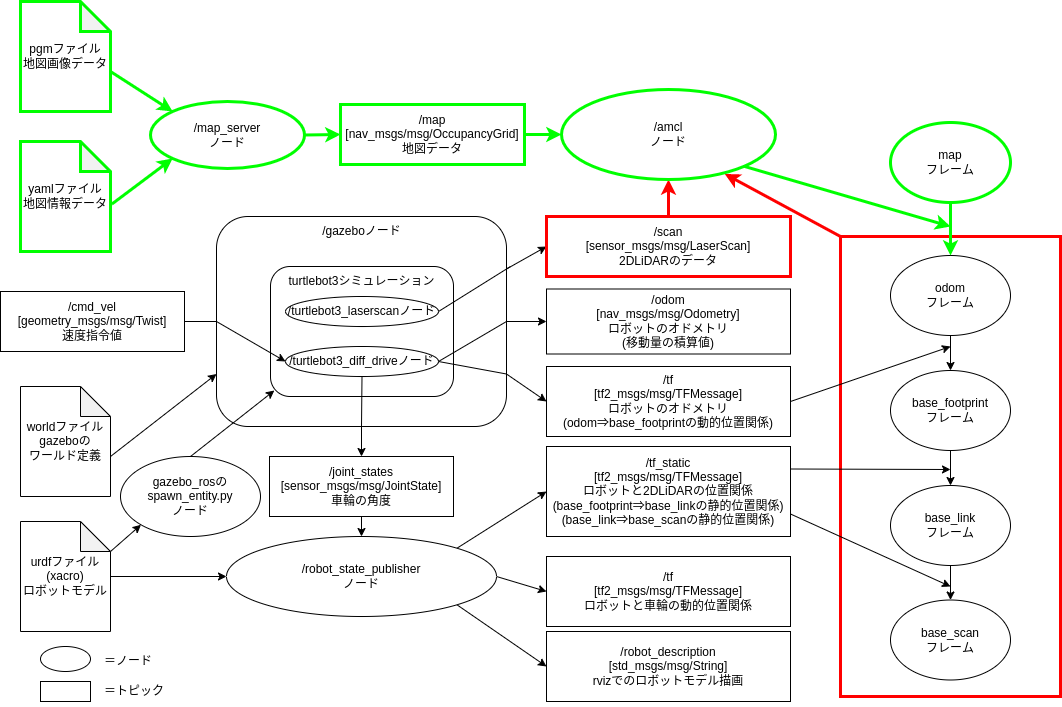

The diagram above was exported from draw.io. Its source (the exported page's mxGraphModel, read from the mxfile embedded in the PNG):
<mxGraphModel dx="1106" dy="891" grid="1" gridSize="10" guides="1" tooltips="1" connect="1" arrows="1" fold="1" page="1" pageScale="1" pageWidth="827" pageHeight="1169" math="0" shadow="0">
  <root>
    <mxCell id="0" />
    <mxCell id="1" parent="0" />
    <mxCell id="5" style="edgeStyle=none;html=1;exitX=1;exitY=0.25;exitDx=0;exitDy=0;entryX=0;entryY=0.5;entryDx=0;entryDy=0;" parent="1" source="2" target="3" edge="1">
      <mxGeometry relative="1" as="geometry" />
    </mxCell>
    <mxCell id="10" style="edgeStyle=none;html=1;exitX=1;exitY=0.5;exitDx=0;exitDy=0;entryX=0;entryY=0.5;entryDx=0;entryDy=0;" parent="1" source="2" target="6" edge="1">
      <mxGeometry relative="1" as="geometry" />
    </mxCell>
    <mxCell id="11" style="edgeStyle=none;html=1;exitX=1;exitY=0.75;exitDx=0;exitDy=0;entryX=0;entryY=0.5;entryDx=0;entryDy=0;" parent="1" source="2" target="7" edge="1">
      <mxGeometry relative="1" as="geometry" />
    </mxCell>
    <mxCell id="16" style="edgeStyle=none;html=1;exitX=0.5;exitY=1;exitDx=0;exitDy=0;entryX=0.5;entryY=0;entryDx=0;entryDy=0;" parent="1" source="2" target="14" edge="1">
      <mxGeometry relative="1" as="geometry" />
    </mxCell>
    <mxCell id="36" style="edgeStyle=none;html=1;exitX=0;exitY=0.5;exitDx=0;exitDy=0;entryX=0;entryY=0.5;entryDx=0;entryDy=0;" parent="1" source="2" target="32" edge="1">
      <mxGeometry relative="1" as="geometry" />
    </mxCell>
    <mxCell id="37" style="edgeStyle=none;html=1;exitX=0;exitY=0.5;exitDx=0;exitDy=0;entryX=0;entryY=0.75;entryDx=0;entryDy=0;" parent="1" source="2" target="29" edge="1">
      <mxGeometry relative="1" as="geometry">
        <Array as="points">
          <mxPoint x="250" y="368" />
        </Array>
      </mxGeometry>
    </mxCell>
    <mxCell id="41" style="edgeStyle=none;html=1;exitX=0;exitY=0.5;exitDx=0;exitDy=0;entryX=0;entryY=0.5;entryDx=0;entryDy=0;" parent="1" source="2" target="32" edge="1">
      <mxGeometry relative="1" as="geometry" />
    </mxCell>
    <mxCell id="42" style="edgeStyle=none;html=1;exitX=0;exitY=0.5;exitDx=0;exitDy=0;entryX=0;entryY=0.5;entryDx=0;entryDy=0;" parent="1" source="2" target="32" edge="1">
      <mxGeometry relative="1" as="geometry" />
    </mxCell>
    <mxCell id="2" value="" style="rounded=1;whiteSpace=wrap;html=1;" parent="1" vertex="1">
      <mxGeometry x="226" y="220" width="290" height="210" as="geometry" />
    </mxCell>
    <mxCell id="70" style="edgeStyle=none;html=1;exitX=0.5;exitY=0;exitDx=0;exitDy=0;entryX=0.5;entryY=1;entryDx=0;entryDy=0;strokeColor=#FF0000;strokeWidth=3;" parent="1" source="3" target="63" edge="1">
      <mxGeometry relative="1" as="geometry" />
    </mxCell>
    <mxCell id="3" value="/scan&lt;br&gt;[sensor_msgs/msg/LaserScan]&lt;br&gt;2DLiDARのデータ" style="rounded=0;whiteSpace=wrap;html=1;strokeColor=#FF0000;strokeWidth=3;" parent="1" vertex="1">
      <mxGeometry x="556" y="220" width="244" height="60" as="geometry" />
    </mxCell>
    <mxCell id="6" value="/odom&lt;br&gt;[nav_msgs/msg/Odometry]&lt;br&gt;ロボットのオドメトリ&lt;br&gt;(移動量の積算値)" style="rounded=0;whiteSpace=wrap;html=1;strokeWidth=1;" parent="1" vertex="1">
      <mxGeometry x="556" y="292.5" width="244" height="65" as="geometry" />
    </mxCell>
    <mxCell id="7" value="/tf&lt;br&gt;[tf2_msgs/msg/TFMessage]&lt;br&gt;ロボットのオドメトリ&lt;br&gt;(odom⇒base_footprintの動的位置関係)" style="rounded=0;whiteSpace=wrap;html=1;strokeWidth=1;" parent="1" vertex="1">
      <mxGeometry x="556" y="370" width="244" height="70" as="geometry" />
    </mxCell>
    <mxCell id="13" style="edgeStyle=none;html=1;entryX=0;entryY=0.5;entryDx=0;entryDy=0;endArrow=none;endFill=0;" parent="1" source="12" target="2" edge="1">
      <mxGeometry relative="1" as="geometry" />
    </mxCell>
    <mxCell id="12" value="/cmd_vel&lt;br&gt;[geometry_msgs/msg/Twist]&lt;br&gt;速度指令値" style="rounded=0;whiteSpace=wrap;html=1;strokeWidth=1;" parent="1" vertex="1">
      <mxGeometry x="10" y="295" width="184" height="60" as="geometry" />
    </mxCell>
    <mxCell id="18" style="edgeStyle=none;html=1;exitX=0.5;exitY=1;exitDx=0;exitDy=0;entryX=0.5;entryY=0;entryDx=0;entryDy=0;" parent="1" source="14" target="17" edge="1">
      <mxGeometry relative="1" as="geometry" />
    </mxCell>
    <mxCell id="14" value="/joint_states&lt;br&gt;[sensor_msgs/msg/JointState]&lt;br&gt;車輪の角度" style="rounded=0;whiteSpace=wrap;html=1;" parent="1" vertex="1">
      <mxGeometry x="279" y="460" width="184" height="60" as="geometry" />
    </mxCell>
    <mxCell id="15" value="/tf_static&lt;br&gt;[tf2_msgs/msg/TFMessage]&lt;br&gt;ロボットと2DLiDARの位置関係&lt;br&gt;(base_footprint⇒base_linkの静的位置関係)&lt;br&gt;(base_link⇒base_scanの静的位置関係)" style="rounded=0;whiteSpace=wrap;html=1;strokeWidth=1;" parent="1" vertex="1">
      <mxGeometry x="556" y="450" width="244" height="90" as="geometry" />
    </mxCell>
    <mxCell id="19" style="edgeStyle=none;html=1;exitX=1;exitY=0;exitDx=0;exitDy=0;entryX=0;entryY=0.5;entryDx=0;entryDy=0;" parent="1" source="17" target="15" edge="1">
      <mxGeometry relative="1" as="geometry" />
    </mxCell>
    <mxCell id="25" style="edgeStyle=none;html=1;entryX=0;entryY=0.5;entryDx=0;entryDy=0;exitX=1;exitY=0.5;exitDx=0;exitDy=0;" parent="1" source="17" target="26" edge="1">
      <mxGeometry relative="1" as="geometry">
        <mxPoint x="520" y="610" as="sourcePoint" />
      </mxGeometry>
    </mxCell>
    <mxCell id="34" style="edgeStyle=none;html=1;exitX=1;exitY=1;exitDx=0;exitDy=0;entryX=0;entryY=0.5;entryDx=0;entryDy=0;" parent="1" source="17" target="31" edge="1">
      <mxGeometry relative="1" as="geometry" />
    </mxCell>
    <mxCell id="17" value="/robot_state_publisher&lt;br&gt;ノード" style="ellipse;whiteSpace=wrap;html=1;" parent="1" vertex="1">
      <mxGeometry x="236" y="540" width="270" height="80" as="geometry" />
    </mxCell>
    <mxCell id="23" style="edgeStyle=none;html=1;" parent="1" source="20" target="17" edge="1">
      <mxGeometry relative="1" as="geometry" />
    </mxCell>
    <mxCell id="24" style="edgeStyle=none;html=1;exitX=0;exitY=0;exitDx=90;exitDy=30;exitPerimeter=0;entryX=0;entryY=1;entryDx=0;entryDy=0;" parent="1" source="20" target="28" edge="1">
      <mxGeometry relative="1" as="geometry" />
    </mxCell>
    <mxCell id="20" value="urdfファイル&lt;br&gt;(xacro)&lt;br&gt;ロボットモデル" style="shape=note;whiteSpace=wrap;html=1;backgroundOutline=1;darkOpacity=0.05;" parent="1" vertex="1">
      <mxGeometry x="30" y="525" width="90" height="110" as="geometry" />
    </mxCell>
    <mxCell id="22" style="edgeStyle=none;html=1;exitX=0;exitY=0;exitDx=90;exitDy=70;exitPerimeter=0;entryX=0;entryY=0.75;entryDx=0;entryDy=0;" parent="1" source="21" target="2" edge="1">
      <mxGeometry relative="1" as="geometry" />
    </mxCell>
    <mxCell id="21" value="worldファイル&lt;br&gt;gazeboの&lt;br&gt;ワールド定義" style="shape=note;whiteSpace=wrap;html=1;backgroundOutline=1;darkOpacity=0.05;" parent="1" vertex="1">
      <mxGeometry x="30" y="390" width="90" height="110" as="geometry" />
    </mxCell>
    <mxCell id="26" value="/tf&lt;br&gt;[tf2_msgs/msg/TFMessage]&lt;br&gt;ロボットと車輪の動的位置関係" style="rounded=0;whiteSpace=wrap;html=1;" parent="1" vertex="1">
      <mxGeometry x="556" y="560" width="244" height="70" as="geometry" />
    </mxCell>
    <mxCell id="27" value="/gazeboノード" style="text;html=1;strokeColor=none;fillColor=none;align=center;verticalAlign=middle;whiteSpace=wrap;rounded=0;" parent="1" vertex="1">
      <mxGeometry x="326.5" y="220" width="89" height="30" as="geometry" />
    </mxCell>
    <mxCell id="44" style="edgeStyle=none;html=1;exitX=0.5;exitY=0;exitDx=0;exitDy=0;entryX=0.021;entryY=0.954;entryDx=0;entryDy=0;entryPerimeter=0;startArrow=none;startFill=0;endArrow=classic;endFill=1;" parent="1" source="28" target="29" edge="1">
      <mxGeometry relative="1" as="geometry" />
    </mxCell>
    <mxCell id="28" value="gazebo_rosの&lt;br&gt;spawn_entity.py&lt;br&gt;ノード" style="ellipse;whiteSpace=wrap;html=1;" parent="1" vertex="1">
      <mxGeometry x="130" y="460" width="140" height="80" as="geometry" />
    </mxCell>
    <mxCell id="29" value="" style="rounded=1;whiteSpace=wrap;html=1;" parent="1" vertex="1">
      <mxGeometry x="280" y="270" width="183" height="130" as="geometry" />
    </mxCell>
    <mxCell id="30" value="turtlebot3シミュレーション" style="text;html=1;strokeColor=none;fillColor=none;align=center;verticalAlign=middle;whiteSpace=wrap;rounded=0;" parent="1" vertex="1">
      <mxGeometry x="295.25" y="270" width="152.5" height="30" as="geometry" />
    </mxCell>
    <mxCell id="31" value="/robot_description&lt;br&gt;[std_msgs/msg/String]&lt;br&gt;rvizでのロボットモデル描画" style="rounded=0;whiteSpace=wrap;html=1;" parent="1" vertex="1">
      <mxGeometry x="556" y="635" width="244" height="70" as="geometry" />
    </mxCell>
    <mxCell id="39" style="edgeStyle=none;html=1;exitX=1;exitY=0.5;exitDx=0;exitDy=0;entryX=1;entryY=0.75;entryDx=0;entryDy=0;endArrow=none;endFill=0;" parent="1" source="32" target="2" edge="1">
      <mxGeometry relative="1" as="geometry" />
    </mxCell>
    <mxCell id="40" style="edgeStyle=none;html=1;exitX=1;exitY=0.5;exitDx=0;exitDy=0;entryX=1;entryY=0.5;entryDx=0;entryDy=0;endArrow=none;endFill=0;" parent="1" source="32" target="2" edge="1">
      <mxGeometry relative="1" as="geometry" />
    </mxCell>
    <mxCell id="43" style="edgeStyle=none;html=1;exitX=0;exitY=0.5;exitDx=0;exitDy=0;entryX=0;entryY=0.5;entryDx=0;entryDy=0;startArrow=classic;startFill=1;endArrow=none;endFill=0;" parent="1" source="32" target="2" edge="1">
      <mxGeometry relative="1" as="geometry" />
    </mxCell>
    <mxCell id="45" style="edgeStyle=none;html=1;exitX=0.5;exitY=1;exitDx=0;exitDy=0;entryX=0.5;entryY=1;entryDx=0;entryDy=0;startArrow=none;startFill=0;endArrow=none;endFill=0;" parent="1" source="32" target="2" edge="1">
      <mxGeometry relative="1" as="geometry" />
    </mxCell>
    <mxCell id="32" value="/turtlebot3_diff_driveノード" style="ellipse;whiteSpace=wrap;html=1;" parent="1" vertex="1">
      <mxGeometry x="295" y="350" width="153" height="30" as="geometry" />
    </mxCell>
    <mxCell id="38" style="edgeStyle=none;html=1;exitX=1;exitY=0.5;exitDx=0;exitDy=0;endArrow=none;endFill=0;" parent="1" source="33" edge="1">
      <mxGeometry relative="1" as="geometry">
        <mxPoint x="520" y="270" as="targetPoint" />
      </mxGeometry>
    </mxCell>
    <mxCell id="33" value="/turtlebot3_laserscanノード" style="ellipse;whiteSpace=wrap;html=1;" parent="1" vertex="1">
      <mxGeometry x="295" y="300" width="153" height="30" as="geometry" />
    </mxCell>
    <mxCell id="46" value="" style="rounded=0;whiteSpace=wrap;html=1;" parent="1" vertex="1">
      <mxGeometry x="50" y="685" width="50" height="20" as="geometry" />
    </mxCell>
    <mxCell id="47" value="" style="ellipse;whiteSpace=wrap;html=1;" parent="1" vertex="1">
      <mxGeometry x="50" y="650" width="50" height="25" as="geometry" />
    </mxCell>
    <mxCell id="48" value="＝トピック" style="text;html=1;strokeColor=none;fillColor=none;align=left;verticalAlign=middle;whiteSpace=wrap;rounded=0;" parent="1" vertex="1">
      <mxGeometry x="112" y="680" width="70" height="30" as="geometry" />
    </mxCell>
    <mxCell id="49" value="＝ノード" style="text;html=1;strokeColor=none;fillColor=none;align=left;verticalAlign=middle;whiteSpace=wrap;rounded=0;" parent="1" vertex="1">
      <mxGeometry x="112" y="650" width="70" height="30" as="geometry" />
    </mxCell>
    <mxCell id="72" style="edgeStyle=none;html=1;exitX=0;exitY=0;exitDx=0;exitDy=0;entryX=0.763;entryY=0.938;entryDx=0;entryDy=0;entryPerimeter=0;strokeColor=#FF0000;strokeWidth=3;" parent="1" source="50" target="63" edge="1">
      <mxGeometry relative="1" as="geometry" />
    </mxCell>
    <mxCell id="50" value="" style="rounded=0;whiteSpace=wrap;html=1;strokeWidth=3;strokeColor=#FF0000;" parent="1" vertex="1">
      <mxGeometry x="850" y="240" width="220" height="460" as="geometry" />
    </mxCell>
    <mxCell id="55" style="edgeStyle=none;html=1;exitX=0.5;exitY=1;exitDx=0;exitDy=0;entryX=0.5;entryY=0;entryDx=0;entryDy=0;startArrow=none;startFill=0;endArrow=classic;endFill=1;" parent="1" source="51" target="52" edge="1">
      <mxGeometry relative="1" as="geometry" />
    </mxCell>
    <mxCell id="51" value="odom&lt;br&gt;フレーム" style="ellipse;whiteSpace=wrap;html=1;strokeWidth=1;" parent="1" vertex="1">
      <mxGeometry x="900" y="259" width="120" height="80" as="geometry" />
    </mxCell>
    <mxCell id="56" style="edgeStyle=none;html=1;exitX=0.5;exitY=1;exitDx=0;exitDy=0;entryX=0.5;entryY=0;entryDx=0;entryDy=0;startArrow=none;startFill=0;endArrow=classic;endFill=1;" parent="1" source="52" target="53" edge="1">
      <mxGeometry relative="1" as="geometry" />
    </mxCell>
    <mxCell id="52" value="base_footprint&lt;br&gt;フレーム" style="ellipse;whiteSpace=wrap;html=1;strokeWidth=1;" parent="1" vertex="1">
      <mxGeometry x="900" y="374" width="120" height="80" as="geometry" />
    </mxCell>
    <mxCell id="58" style="edgeStyle=none;html=1;exitX=0.5;exitY=1;exitDx=0;exitDy=0;entryX=0.5;entryY=0;entryDx=0;entryDy=0;startArrow=none;startFill=0;endArrow=classic;endFill=1;" parent="1" source="53" target="54" edge="1">
      <mxGeometry relative="1" as="geometry" />
    </mxCell>
    <mxCell id="53" value="base_link&lt;br&gt;フレーム" style="ellipse;whiteSpace=wrap;html=1;strokeWidth=1;" parent="1" vertex="1">
      <mxGeometry x="900" y="489" width="120" height="80" as="geometry" />
    </mxCell>
    <mxCell id="54" value="base_scan&lt;br&gt;フレーム" style="ellipse;whiteSpace=wrap;html=1;strokeWidth=1;" parent="1" vertex="1">
      <mxGeometry x="900" y="603.5" width="120" height="80" as="geometry" />
    </mxCell>
    <mxCell id="60" style="edgeStyle=none;html=1;exitX=1;exitY=0.5;exitDx=0;exitDy=0;startArrow=none;startFill=0;endArrow=classic;endFill=1;" parent="1" source="7" edge="1">
      <mxGeometry relative="1" as="geometry">
        <mxPoint x="960" y="350" as="targetPoint" />
      </mxGeometry>
    </mxCell>
    <mxCell id="61" style="edgeStyle=none;html=1;exitX=1;exitY=0.25;exitDx=0;exitDy=0;startArrow=none;startFill=0;endArrow=classic;endFill=1;" parent="1" source="15" edge="1">
      <mxGeometry relative="1" as="geometry">
        <mxPoint x="960" y="473" as="targetPoint" />
      </mxGeometry>
    </mxCell>
    <mxCell id="62" style="edgeStyle=none;html=1;exitX=1;exitY=0.75;exitDx=0;exitDy=0;startArrow=none;startFill=0;endArrow=classic;endFill=1;" parent="1" source="15" edge="1">
      <mxGeometry relative="1" as="geometry">
        <mxPoint x="960" y="590" as="targetPoint" />
      </mxGeometry>
    </mxCell>
    <mxCell id="69" style="edgeStyle=none;html=1;exitX=0;exitY=0.5;exitDx=0;exitDy=0;entryX=1;entryY=0.5;entryDx=0;entryDy=0;strokeColor=#00FF00;strokeWidth=3;startArrow=classic;startFill=1;endArrow=none;endFill=0;" parent="1" source="63" target="68" edge="1">
      <mxGeometry relative="1" as="geometry" />
    </mxCell>
    <mxCell id="71" style="edgeStyle=none;html=1;exitX=1;exitY=1;exitDx=0;exitDy=0;strokeColor=#00FF00;strokeWidth=3;" parent="1" source="63" edge="1">
      <mxGeometry relative="1" as="geometry">
        <mxPoint x="960" y="230" as="targetPoint" />
      </mxGeometry>
    </mxCell>
    <mxCell id="63" value="/amcl&lt;br&gt;ノード" style="ellipse;whiteSpace=wrap;html=1;strokeColor=#00FF00;strokeWidth=3;" parent="1" vertex="1">
      <mxGeometry x="571" y="93" width="214" height="90" as="geometry" />
    </mxCell>
    <mxCell id="64" value="map&lt;br&gt;フレーム" style="ellipse;whiteSpace=wrap;html=1;strokeWidth=3;strokeColor=#00FF00;" parent="1" vertex="1">
      <mxGeometry x="900" y="126" width="120" height="80" as="geometry" />
    </mxCell>
    <mxCell id="65" style="edgeStyle=none;html=1;exitX=0.5;exitY=1;exitDx=0;exitDy=0;entryX=0.5;entryY=0;entryDx=0;entryDy=0;startArrow=none;startFill=0;endArrow=classic;endFill=1;strokeColor=#00FF00;strokeWidth=3;" parent="1" source="64" target="51" edge="1">
      <mxGeometry relative="1" as="geometry">
        <mxPoint x="970" y="349" as="sourcePoint" />
        <mxPoint x="970" y="384" as="targetPoint" />
      </mxGeometry>
    </mxCell>
    <mxCell id="76" style="edgeStyle=none;html=1;exitX=0;exitY=0.5;exitDx=0;exitDy=0;entryX=1;entryY=0.5;entryDx=0;entryDy=0;strokeColor=#00FF00;strokeWidth=3;endArrow=none;endFill=0;startArrow=classic;startFill=1;" parent="1" source="68" target="74" edge="1">
      <mxGeometry relative="1" as="geometry" />
    </mxCell>
    <mxCell id="68" value="/map&lt;br&gt;[nav_msgs/msg/OccupancyGrid]&lt;br&gt;地図データ" style="rounded=0;whiteSpace=wrap;html=1;strokeColor=#00FF00;strokeWidth=3;" parent="1" vertex="1">
      <mxGeometry x="350" y="108" width="184" height="60" as="geometry" />
    </mxCell>
    <mxCell id="79" style="edgeStyle=none;html=1;exitX=0;exitY=0;exitDx=0;exitDy=0;entryX=0;entryY=0;entryDx=90;entryDy=70;entryPerimeter=0;strokeColor=#00FF00;strokeWidth=3;endArrow=none;endFill=0;startArrow=classic;startFill=1;" parent="1" source="74" target="75" edge="1">
      <mxGeometry relative="1" as="geometry" />
    </mxCell>
    <mxCell id="80" style="edgeStyle=none;html=1;exitX=0;exitY=1;exitDx=0;exitDy=0;entryX=1.015;entryY=0.569;entryDx=0;entryDy=0;entryPerimeter=0;strokeColor=#00FF00;strokeWidth=3;endArrow=none;endFill=0;startArrow=classic;startFill=1;" parent="1" source="74" target="77" edge="1">
      <mxGeometry relative="1" as="geometry" />
    </mxCell>
    <mxCell id="74" value="/map_server&lt;br&gt;ノード" style="ellipse;whiteSpace=wrap;html=1;strokeColor=#00FF00;strokeWidth=3;" parent="1" vertex="1">
      <mxGeometry x="160" y="105" width="154" height="67" as="geometry" />
    </mxCell>
    <mxCell id="75" value="pgmファイル&lt;br&gt;地図画像データ" style="shape=note;whiteSpace=wrap;html=1;backgroundOutline=1;darkOpacity=0.05;strokeColor=#00FF00;strokeWidth=3;" parent="1" vertex="1">
      <mxGeometry x="30" y="5" width="90" height="110" as="geometry" />
    </mxCell>
    <mxCell id="77" value="yamlファイル&lt;br&gt;地図情報データ" style="shape=note;whiteSpace=wrap;html=1;backgroundOutline=1;darkOpacity=0.05;strokeColor=#00FF00;strokeWidth=3;" parent="1" vertex="1">
      <mxGeometry x="30" y="145" width="90" height="110" as="geometry" />
    </mxCell>
  </root>
</mxGraphModel>